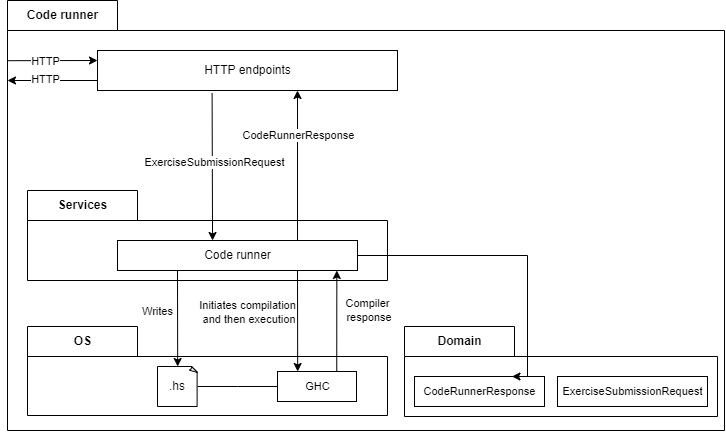

The diagram above was exported from draw.io. Its source (the exported page's mxGraphModel, read from the mxfile embedded in the PNG):
<mxGraphModel dx="864" dy="541" grid="1" gridSize="10" guides="1" tooltips="1" connect="1" arrows="1" fold="1" page="1" pageScale="1" pageWidth="827" pageHeight="1169" math="0" shadow="0">
  <root>
    <mxCell id="0" />
    <mxCell id="1" parent="0" />
    <mxCell id="FZ1Uf4wQTbSgckGBdKhL-1" value="Code runner" style="shape=folder;fontStyle=1;tabWidth=110;tabHeight=30;tabPosition=left;html=1;boundedLbl=1;labelInHeader=1;container=1;collapsible=0;recursiveResize=0;" vertex="1" parent="1">
      <mxGeometry x="110" y="90" width="717" height="430" as="geometry" />
    </mxCell>
    <mxCell id="FZ1Uf4wQTbSgckGBdKhL-18" value="Domain" style="shape=folder;fontStyle=1;tabWidth=110;tabHeight=30;tabPosition=left;html=1;boundedLbl=1;labelInHeader=1;container=1;collapsible=0;recursiveResize=0;rotation=0;" vertex="1" parent="FZ1Uf4wQTbSgckGBdKhL-1">
      <mxGeometry x="397" y="326" width="313" height="90" as="geometry" />
    </mxCell>
    <mxCell id="FZ1Uf4wQTbSgckGBdKhL-19" value="&lt;span style=&quot;font-size: 11px; background-color: rgb(255, 255, 255);&quot;&gt;CodeRunnerResponse&lt;br&gt;&lt;/span&gt;" style="html=1;rotation=0;" vertex="1" parent="FZ1Uf4wQTbSgckGBdKhL-18">
      <mxGeometry width="130" height="30" relative="1" as="geometry">
        <mxPoint x="10" y="50" as="offset" />
      </mxGeometry>
    </mxCell>
    <mxCell id="FZ1Uf4wQTbSgckGBdKhL-20" value="&lt;span style=&quot;font-size: 11px; background-color: rgb(255, 255, 255);&quot;&gt;ExerciseSubmissionRequest&lt;br&gt;&lt;/span&gt;" style="html=1;rotation=0;" vertex="1" parent="FZ1Uf4wQTbSgckGBdKhL-18">
      <mxGeometry x="153" y="50" width="150" height="30" as="geometry" />
    </mxCell>
    <mxCell id="FZ1Uf4wQTbSgckGBdKhL-2" value="OS" style="shape=folder;fontStyle=1;tabWidth=110;tabHeight=30;tabPosition=left;html=1;boundedLbl=1;labelInHeader=1;container=1;collapsible=0;recursiveResize=0;" vertex="1" parent="FZ1Uf4wQTbSgckGBdKhL-1">
      <mxGeometry x="20" y="326" width="360" height="89" as="geometry" />
    </mxCell>
    <mxCell id="FZ1Uf4wQTbSgckGBdKhL-3" style="edgeStyle=elbowEdgeStyle;rounded=0;orthogonalLoop=1;jettySize=auto;html=1;exitX=1;exitY=0.5;exitDx=0;exitDy=0;exitPerimeter=0;entryX=0;entryY=0.5;entryDx=0;entryDy=0;endArrow=none;endFill=0;" edge="1" parent="FZ1Uf4wQTbSgckGBdKhL-2" source="FZ1Uf4wQTbSgckGBdKhL-4" target="FZ1Uf4wQTbSgckGBdKhL-5">
      <mxGeometry relative="1" as="geometry" />
    </mxCell>
    <mxCell id="FZ1Uf4wQTbSgckGBdKhL-4" value=".hs" style="whiteSpace=wrap;html=1;shape=mxgraph.basic.document" vertex="1" parent="FZ1Uf4wQTbSgckGBdKhL-2">
      <mxGeometry x="130" y="40" width="40" height="40" as="geometry" />
    </mxCell>
    <mxCell id="FZ1Uf4wQTbSgckGBdKhL-5" value="&lt;span style=&quot;font-size: 11px; background-color: rgb(255, 255, 255);&quot;&gt;GHC&lt;br&gt;&lt;/span&gt;" style="html=1;rotation=0;" vertex="1" parent="FZ1Uf4wQTbSgckGBdKhL-2">
      <mxGeometry x="250" y="45" width="79" height="30" as="geometry" />
    </mxCell>
    <mxCell id="FZ1Uf4wQTbSgckGBdKhL-6" style="edgeStyle=orthogonalEdgeStyle;rounded=0;orthogonalLoop=1;jettySize=auto;html=1;exitX=0;exitY=0.75;exitDx=0;exitDy=0;endArrow=classic;endFill=1;" edge="1" parent="FZ1Uf4wQTbSgckGBdKhL-1" source="FZ1Uf4wQTbSgckGBdKhL-8">
      <mxGeometry relative="1" as="geometry">
        <mxPoint y="80" as="targetPoint" />
      </mxGeometry>
    </mxCell>
    <mxCell id="FZ1Uf4wQTbSgckGBdKhL-7" value="HTTP" style="edgeLabel;html=1;align=center;verticalAlign=middle;resizable=0;points=[];" vertex="1" connectable="0" parent="FZ1Uf4wQTbSgckGBdKhL-6">
      <mxGeometry x="0.1712" y="-1" relative="1" as="geometry">
        <mxPoint as="offset" />
      </mxGeometry>
    </mxCell>
    <mxCell id="FZ1Uf4wQTbSgckGBdKhL-8" value="HTTP endpoints" style="html=1;" vertex="1" parent="FZ1Uf4wQTbSgckGBdKhL-1">
      <mxGeometry width="300" height="40" relative="1" as="geometry">
        <mxPoint x="90" y="50" as="offset" />
      </mxGeometry>
    </mxCell>
    <mxCell id="FZ1Uf4wQTbSgckGBdKhL-9" value="Services" style="shape=folder;fontStyle=1;tabWidth=110;tabHeight=30;tabPosition=left;html=1;boundedLbl=1;labelInHeader=1;container=1;collapsible=0;recursiveResize=0;" vertex="1" parent="FZ1Uf4wQTbSgckGBdKhL-1">
      <mxGeometry x="20" y="190" width="360" height="90" as="geometry" />
    </mxCell>
    <mxCell id="FZ1Uf4wQTbSgckGBdKhL-10" value="Code runner" style="html=1;" vertex="1" parent="FZ1Uf4wQTbSgckGBdKhL-9">
      <mxGeometry width="240" height="30" relative="1" as="geometry">
        <mxPoint x="90" y="50" as="offset" />
      </mxGeometry>
    </mxCell>
    <mxCell id="FZ1Uf4wQTbSgckGBdKhL-11" style="edgeStyle=orthogonalEdgeStyle;rounded=0;orthogonalLoop=1;jettySize=auto;html=1;exitX=0.75;exitY=0;exitDx=0;exitDy=0;endArrow=classic;endFill=1;" edge="1" parent="FZ1Uf4wQTbSgckGBdKhL-9" source="FZ1Uf4wQTbSgckGBdKhL-10">
      <mxGeometry relative="1" as="geometry">
        <mxPoint x="270" y="-100" as="targetPoint" />
      </mxGeometry>
    </mxCell>
    <mxCell id="FZ1Uf4wQTbSgckGBdKhL-12" value="CodeRunnerResponse&lt;br&gt;" style="edgeLabel;html=1;align=center;verticalAlign=middle;resizable=0;points=[];" vertex="1" connectable="0" parent="FZ1Uf4wQTbSgckGBdKhL-11">
      <mxGeometry x="0.3977" y="-1" relative="1" as="geometry">
        <mxPoint as="offset" />
      </mxGeometry>
    </mxCell>
    <mxCell id="FZ1Uf4wQTbSgckGBdKhL-13" value="Writes" style="edgeStyle=elbowEdgeStyle;rounded=0;orthogonalLoop=1;jettySize=auto;html=1;exitX=0.25;exitY=1;exitDx=0;exitDy=0;entryX=0.25;entryY=0;entryDx=0;entryDy=0;endArrow=classic;endFill=1;" edge="1" parent="FZ1Uf4wQTbSgckGBdKhL-9" source="FZ1Uf4wQTbSgckGBdKhL-10">
      <mxGeometry x="-0.1601" y="-20" relative="1" as="geometry">
        <mxPoint x="150" y="105.00000000000011" as="sourcePoint" />
        <mxPoint x="149.5" y="175.9999999999999" as="targetPoint" />
        <mxPoint as="offset" />
      </mxGeometry>
    </mxCell>
    <mxCell id="FZ1Uf4wQTbSgckGBdKhL-24" style="edgeStyle=elbowEdgeStyle;rounded=0;orthogonalLoop=1;jettySize=auto;html=1;exitX=1;exitY=0.5;exitDx=0;exitDy=0;entryX=0.75;entryY=0;entryDx=0;entryDy=0;endArrow=classic;endFill=1;" edge="1" parent="FZ1Uf4wQTbSgckGBdKhL-9" source="FZ1Uf4wQTbSgckGBdKhL-10" target="FZ1Uf4wQTbSgckGBdKhL-19">
      <mxGeometry relative="1" as="geometry">
        <Array as="points">
          <mxPoint x="500" y="130" />
        </Array>
      </mxGeometry>
    </mxCell>
    <mxCell id="FZ1Uf4wQTbSgckGBdKhL-14" value="" style="endArrow=classic;html=1;rounded=0;exitX=0.382;exitY=1.063;exitDx=0;exitDy=0;entryX=0.396;entryY=0;entryDx=0;entryDy=0;entryPerimeter=0;exitPerimeter=0;" edge="1" parent="FZ1Uf4wQTbSgckGBdKhL-1" source="FZ1Uf4wQTbSgckGBdKhL-8" target="FZ1Uf4wQTbSgckGBdKhL-10">
      <mxGeometry width="50" height="50" relative="1" as="geometry">
        <mxPoint x="140" y="170" as="sourcePoint" />
        <mxPoint x="230" y="-21.655189251077587" as="targetPoint" />
      </mxGeometry>
    </mxCell>
    <mxCell id="FZ1Uf4wQTbSgckGBdKhL-15" value="ExerciseSubmissionRequest" style="edgeLabel;html=1;align=center;verticalAlign=middle;resizable=0;points=[];" vertex="1" connectable="0" parent="FZ1Uf4wQTbSgckGBdKhL-14">
      <mxGeometry x="0.2424" relative="1" as="geometry">
        <mxPoint x="2" y="-23" as="offset" />
      </mxGeometry>
    </mxCell>
    <mxCell id="FZ1Uf4wQTbSgckGBdKhL-16" value="" style="endArrow=classic;html=1;rounded=0;endFill=1;exitX=0;exitY=0.14;exitDx=0;exitDy=0;exitPerimeter=0;" edge="1" parent="FZ1Uf4wQTbSgckGBdKhL-1" source="FZ1Uf4wQTbSgckGBdKhL-1">
      <mxGeometry width="50" height="50" relative="1" as="geometry">
        <mxPoint x="-40" y="100" as="sourcePoint" />
        <mxPoint x="90" y="60" as="targetPoint" />
      </mxGeometry>
    </mxCell>
    <mxCell id="FZ1Uf4wQTbSgckGBdKhL-17" value="HTTP" style="edgeLabel;html=1;align=center;verticalAlign=middle;resizable=0;points=[];" vertex="1" connectable="0" parent="FZ1Uf4wQTbSgckGBdKhL-16">
      <mxGeometry x="-0.1711" relative="1" as="geometry">
        <mxPoint as="offset" />
      </mxGeometry>
    </mxCell>
    <mxCell id="FZ1Uf4wQTbSgckGBdKhL-21" style="edgeStyle=elbowEdgeStyle;rounded=0;orthogonalLoop=1;jettySize=auto;html=1;exitX=0.75;exitY=1;exitDx=0;exitDy=0;entryX=0.25;entryY=0;entryDx=0;entryDy=0;endArrow=classic;endFill=1;" edge="1" parent="FZ1Uf4wQTbSgckGBdKhL-1" source="FZ1Uf4wQTbSgckGBdKhL-10" target="FZ1Uf4wQTbSgckGBdKhL-5">
      <mxGeometry relative="1" as="geometry">
        <mxPoint x="290" y="295.0000000000001" as="sourcePoint" />
      </mxGeometry>
    </mxCell>
    <mxCell id="FZ1Uf4wQTbSgckGBdKhL-22" value="Initiates compilation&lt;br&gt;&amp;nbsp;and then execution" style="edgeLabel;html=1;align=center;verticalAlign=middle;resizable=0;points=[];" vertex="1" connectable="0" parent="FZ1Uf4wQTbSgckGBdKhL-21">
      <mxGeometry x="-0.2578" y="-3" relative="1" as="geometry">
        <mxPoint x="-48" y="4" as="offset" />
      </mxGeometry>
    </mxCell>
    <mxCell id="FZ1Uf4wQTbSgckGBdKhL-23" value="Compiler&lt;br&gt;&amp;nbsp;response" style="edgeStyle=elbowEdgeStyle;rounded=0;orthogonalLoop=1;jettySize=auto;html=1;exitX=0.75;exitY=0;exitDx=0;exitDy=0;endArrow=classic;endFill=1;" edge="1" parent="FZ1Uf4wQTbSgckGBdKhL-1" source="FZ1Uf4wQTbSgckGBdKhL-5">
      <mxGeometry x="0.2036" y="-31" relative="1" as="geometry">
        <mxPoint x="330" y="270" as="targetPoint" />
        <mxPoint as="offset" />
      </mxGeometry>
    </mxCell>
  </root>
</mxGraphModel>